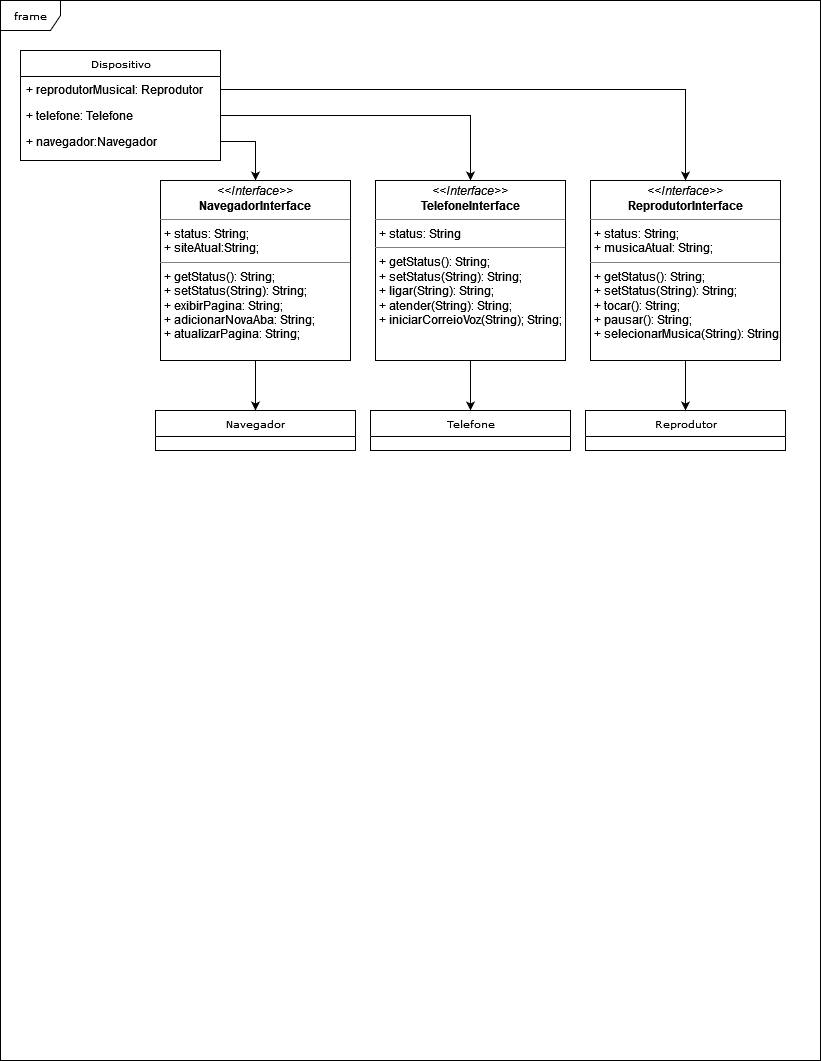

The diagram above was exported from draw.io. Its source (the exported page's mxGraphModel, read from the mxfile embedded in the PNG):
<mxGraphModel dx="934" dy="496" grid="1" gridSize="10" guides="1" tooltips="1" connect="1" arrows="1" fold="1" page="1" pageScale="1" pageWidth="850" pageHeight="1100" background="none" math="0" shadow="0">
  <root>
    <mxCell id="0" />
    <mxCell id="1" parent="0" />
    <mxCell id="17acba5748e5396b-1" value="frame" style="shape=umlFrame;whiteSpace=wrap;html=1;rounded=0;shadow=0;comic=0;labelBackgroundColor=none;strokeWidth=1;fontFamily=Verdana;fontSize=10;align=center;" parent="1" vertex="1">
      <mxGeometry x="20" y="20" width="820" height="1060" as="geometry" />
    </mxCell>
    <mxCell id="8ZSZBWqcwe81QsRc1mDF-1" value="Dispositivo" style="swimlane;html=1;fontStyle=0;childLayout=stackLayout;horizontal=1;startSize=26;fillColor=none;horizontalStack=0;resizeParent=1;resizeLast=0;collapsible=1;marginBottom=0;swimlaneFillColor=#ffffff;rounded=0;shadow=0;comic=0;labelBackgroundColor=none;strokeWidth=1;fontFamily=Verdana;fontSize=10;align=center;" vertex="1" parent="1">
      <mxGeometry x="40" y="70" width="200" height="110" as="geometry" />
    </mxCell>
    <mxCell id="8ZSZBWqcwe81QsRc1mDF-2" value="&lt;div&gt;+ reprodutorMusical: Reprodutor&lt;/div&gt;&lt;div&gt;&lt;br&gt;&lt;/div&gt;" style="text;html=1;strokeColor=none;fillColor=none;align=left;verticalAlign=top;spacingLeft=4;spacingRight=4;whiteSpace=wrap;overflow=hidden;rotatable=0;points=[[0,0.5],[1,0.5]];portConstraint=eastwest;" vertex="1" parent="8ZSZBWqcwe81QsRc1mDF-1">
      <mxGeometry y="26" width="200" height="26" as="geometry" />
    </mxCell>
    <mxCell id="8ZSZBWqcwe81QsRc1mDF-3" value="+ telefone: Telefone" style="text;html=1;strokeColor=none;fillColor=none;align=left;verticalAlign=top;spacingLeft=4;spacingRight=4;whiteSpace=wrap;overflow=hidden;rotatable=0;points=[[0,0.5],[1,0.5]];portConstraint=eastwest;" vertex="1" parent="8ZSZBWqcwe81QsRc1mDF-1">
      <mxGeometry y="52" width="200" height="26" as="geometry" />
    </mxCell>
    <mxCell id="8ZSZBWqcwe81QsRc1mDF-4" value="+ navegador:Navegador" style="text;html=1;strokeColor=none;fillColor=none;align=left;verticalAlign=top;spacingLeft=4;spacingRight=4;whiteSpace=wrap;overflow=hidden;rotatable=0;points=[[0,0.5],[1,0.5]];portConstraint=eastwest;" vertex="1" parent="8ZSZBWqcwe81QsRc1mDF-1">
      <mxGeometry y="78" width="200" height="26" as="geometry" />
    </mxCell>
    <mxCell id="8ZSZBWqcwe81QsRc1mDF-11" style="edgeStyle=orthogonalEdgeStyle;rounded=0;orthogonalLoop=1;jettySize=auto;html=1;entryX=0.5;entryY=0;entryDx=0;entryDy=0;" edge="1" parent="1" source="8ZSZBWqcwe81QsRc1mDF-5" target="8ZSZBWqcwe81QsRc1mDF-7">
      <mxGeometry relative="1" as="geometry" />
    </mxCell>
    <mxCell id="8ZSZBWqcwe81QsRc1mDF-5" value="&lt;p style=&quot;margin:0px;margin-top:4px;text-align:center;&quot;&gt;&lt;i&gt;&amp;lt;&amp;lt;Interface&amp;gt;&amp;gt;&lt;/i&gt;&lt;br&gt;&lt;b&gt;ReprodutorInterface&lt;/b&gt;&lt;/p&gt;&lt;hr size=&quot;1&quot;&gt;&lt;p style=&quot;margin:0px;margin-left:4px;&quot;&gt;+ status: String;&lt;/p&gt;&lt;p style=&quot;margin:0px;margin-left:4px;&quot;&gt;+ musicaAtual: String;&lt;br&gt;&lt;/p&gt;&lt;hr size=&quot;1&quot;&gt;&lt;p style=&quot;margin:0px;margin-left:4px;&quot;&gt;+ getStatus(): String;&lt;br&gt;+ setStatus(String): String;&lt;/p&gt;&lt;p style=&quot;margin:0px;margin-left:4px;&quot;&gt;+ tocar(): String;&lt;/p&gt;&lt;p style=&quot;margin:0px;margin-left:4px;&quot;&gt;+ pausar(): String;&lt;/p&gt;&lt;p style=&quot;margin:0px;margin-left:4px;&quot;&gt;+&amp;nbsp;selecionarMusica(String): String;&lt;br&gt;&lt;/p&gt;" style="verticalAlign=top;align=left;overflow=fill;fontSize=12;fontFamily=Helvetica;html=1;rounded=0;shadow=0;comic=0;labelBackgroundColor=none;strokeWidth=1" vertex="1" parent="1">
      <mxGeometry x="610" y="200" width="190" height="180" as="geometry" />
    </mxCell>
    <mxCell id="8ZSZBWqcwe81QsRc1mDF-6" style="edgeStyle=orthogonalEdgeStyle;rounded=0;orthogonalLoop=1;jettySize=auto;html=1;" edge="1" parent="1" source="8ZSZBWqcwe81QsRc1mDF-2" target="8ZSZBWqcwe81QsRc1mDF-5">
      <mxGeometry relative="1" as="geometry" />
    </mxCell>
    <mxCell id="8ZSZBWqcwe81QsRc1mDF-7" value="Reprodutor" style="swimlane;html=1;fontStyle=0;childLayout=stackLayout;horizontal=1;startSize=26;fillColor=none;horizontalStack=0;resizeParent=1;resizeLast=0;collapsible=1;marginBottom=0;swimlaneFillColor=#ffffff;rounded=0;shadow=0;comic=0;labelBackgroundColor=none;strokeWidth=1;fontFamily=Verdana;fontSize=10;align=center;" vertex="1" parent="1">
      <mxGeometry x="605" y="430" width="200" height="40" as="geometry" />
    </mxCell>
    <mxCell id="8ZSZBWqcwe81QsRc1mDF-12" style="edgeStyle=orthogonalEdgeStyle;rounded=0;orthogonalLoop=1;jettySize=auto;html=1;entryX=0.5;entryY=0;entryDx=0;entryDy=0;" edge="1" parent="1" source="8ZSZBWqcwe81QsRc1mDF-13" target="8ZSZBWqcwe81QsRc1mDF-14">
      <mxGeometry relative="1" as="geometry" />
    </mxCell>
    <mxCell id="8ZSZBWqcwe81QsRc1mDF-13" value="&lt;p style=&quot;margin:0px;margin-top:4px;text-align:center;&quot;&gt;&lt;i&gt;&amp;lt;&amp;lt;Interface&amp;gt;&amp;gt;&lt;/i&gt;&lt;br&gt;&lt;b&gt;TelefoneInterface&lt;/b&gt;&lt;/p&gt;&lt;hr size=&quot;1&quot;&gt;&lt;p style=&quot;margin:0px;margin-left:4px;&quot;&gt;+ status: String&lt;br&gt;&lt;/p&gt;&lt;hr size=&quot;1&quot;&gt;&lt;p style=&quot;margin:0px;margin-left:4px;&quot;&gt;+ getStatus(): String;&lt;br&gt;+ setStatus(String): String;&lt;/p&gt;&lt;p style=&quot;margin:0px;margin-left:4px;&quot;&gt;+ ligar(String): String;&lt;/p&gt;&lt;p style=&quot;margin:0px;margin-left:4px;&quot;&gt;+ atender(String): String;&lt;/p&gt;&lt;p style=&quot;margin:0px;margin-left:4px;&quot;&gt;+ iniciarCorreioVoz(String); String;&lt;br&gt;&lt;/p&gt;" style="verticalAlign=top;align=left;overflow=fill;fontSize=12;fontFamily=Helvetica;html=1;rounded=0;shadow=0;comic=0;labelBackgroundColor=none;strokeWidth=1" vertex="1" parent="1">
      <mxGeometry x="395" y="200" width="190" height="180" as="geometry" />
    </mxCell>
    <mxCell id="8ZSZBWqcwe81QsRc1mDF-14" value="Telefone" style="swimlane;html=1;fontStyle=0;childLayout=stackLayout;horizontal=1;startSize=26;fillColor=none;horizontalStack=0;resizeParent=1;resizeLast=0;collapsible=1;marginBottom=0;swimlaneFillColor=#ffffff;rounded=0;shadow=0;comic=0;labelBackgroundColor=none;strokeWidth=1;fontFamily=Verdana;fontSize=10;align=center;" vertex="1" parent="1">
      <mxGeometry x="390" y="430" width="200" height="40" as="geometry" />
    </mxCell>
    <mxCell id="8ZSZBWqcwe81QsRc1mDF-15" style="edgeStyle=orthogonalEdgeStyle;rounded=0;orthogonalLoop=1;jettySize=auto;html=1;entryX=0.5;entryY=0;entryDx=0;entryDy=0;" edge="1" parent="1" source="8ZSZBWqcwe81QsRc1mDF-16" target="8ZSZBWqcwe81QsRc1mDF-17">
      <mxGeometry relative="1" as="geometry" />
    </mxCell>
    <mxCell id="8ZSZBWqcwe81QsRc1mDF-16" value="&lt;p style=&quot;margin:0px;margin-top:4px;text-align:center;&quot;&gt;&lt;i&gt;&amp;lt;&amp;lt;Interface&amp;gt;&amp;gt;&lt;/i&gt;&lt;br&gt;&lt;b&gt;NavegadorInterface&lt;/b&gt;&lt;/p&gt;&lt;hr size=&quot;1&quot;&gt;&lt;p style=&quot;margin:0px;margin-left:4px;&quot;&gt;+ status: String;&lt;/p&gt;&lt;p style=&quot;margin:0px;margin-left:4px;&quot;&gt;+ siteAtual:String;&lt;br&gt;&lt;/p&gt;&lt;hr size=&quot;1&quot;&gt;&lt;p style=&quot;margin:0px;margin-left:4px;&quot;&gt;+ getStatus(): String;&lt;br&gt;+ setStatus(String): String;&lt;/p&gt;&lt;p style=&quot;margin:0px;margin-left:4px;&quot;&gt;+ exibirPagina: String;&lt;/p&gt;&lt;p style=&quot;margin:0px;margin-left:4px;&quot;&gt;+ adicionarNovaAba: String;&lt;/p&gt;&lt;p style=&quot;margin:0px;margin-left:4px;&quot;&gt;+ atualizarPagina: String;&lt;/p&gt;" style="verticalAlign=top;align=left;overflow=fill;fontSize=12;fontFamily=Helvetica;html=1;rounded=0;shadow=0;comic=0;labelBackgroundColor=none;strokeWidth=1" vertex="1" parent="1">
      <mxGeometry x="180" y="200" width="190" height="180" as="geometry" />
    </mxCell>
    <mxCell id="8ZSZBWqcwe81QsRc1mDF-17" value="Navegador" style="swimlane;html=1;fontStyle=0;childLayout=stackLayout;horizontal=1;startSize=26;fillColor=none;horizontalStack=0;resizeParent=1;resizeLast=0;collapsible=1;marginBottom=0;swimlaneFillColor=#ffffff;rounded=0;shadow=0;comic=0;labelBackgroundColor=none;strokeWidth=1;fontFamily=Verdana;fontSize=10;align=center;" vertex="1" parent="1">
      <mxGeometry x="175" y="430" width="200" height="40" as="geometry" />
    </mxCell>
    <mxCell id="8ZSZBWqcwe81QsRc1mDF-18" style="edgeStyle=orthogonalEdgeStyle;rounded=0;orthogonalLoop=1;jettySize=auto;html=1;" edge="1" parent="1" source="8ZSZBWqcwe81QsRc1mDF-3" target="8ZSZBWqcwe81QsRc1mDF-13">
      <mxGeometry relative="1" as="geometry" />
    </mxCell>
    <mxCell id="8ZSZBWqcwe81QsRc1mDF-19" style="edgeStyle=orthogonalEdgeStyle;rounded=0;orthogonalLoop=1;jettySize=auto;html=1;entryX=0.5;entryY=0;entryDx=0;entryDy=0;" edge="1" parent="1" source="8ZSZBWqcwe81QsRc1mDF-4" target="8ZSZBWqcwe81QsRc1mDF-16">
      <mxGeometry relative="1" as="geometry" />
    </mxCell>
  </root>
</mxGraphModel>